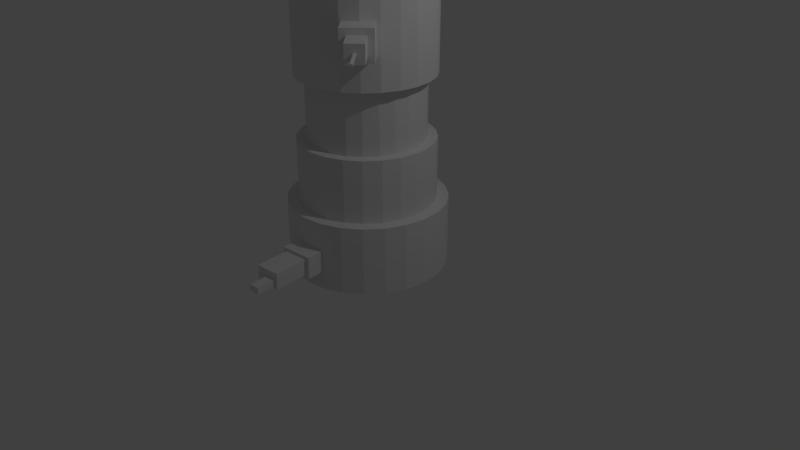 # Source: untitled.blend  (saved by Blender 2.79.0; exported with 4.5.12 LTS)
import bpy
from mathutils import Matrix  # noqa: F401  (used for matrix-valued properties, if any)

bpy.ops.wm.read_factory_settings(use_empty=True)
scene = bpy.context.scene
scene.name = 'Scene'

# ---- collections
col_collection_1 = bpy.data.collections.new('Collection 1'); scene.collection.children.link(col_collection_1)

# ---- world
world_world = bpy.data.worlds.new('World'); scene.world = world_world
world_world.color = (0.05088, 0.05088, 0.05088)
world_world.use_sun_shadow = False
world_world.sun_shadow_jitter_overblur = 0.0
world_world.cycles.sampling_method = 'MANUAL'

# ---- cameras
cam_camera = bpy.data.cameras.new('Camera')
cam_camera.clip_end = 100.0
cam_camera.lens = 35.0
cam_camera.sensor_width = 32.0
cam_camera.sensor_height = 18.0
cam_camera.ortho_scale = 7.314
cam_camera.dof.focus_distance = 0.0
cam_camera.dof.aperture_fstop = 128.0

# ---- lights
light_lamp = bpy.data.lights.new('Lamp', 'POINT')
light_lamp.transmission_factor = 0.0
light_lamp.cutoff_distance = 30.0
light_lamp.energy = 100.0
light_lamp.shadow_buffer_clip_start = 1.001
light_lamp.shadow_soft_size = 0.1
light_lamp.shadow_maximum_resolution = 0.006
light_lamp.use_absolute_resolution = True

# ---- meshes
me_cube_002 = bpy.data.meshes.new('Cube.002')
me_cube_002.from_pydata([(-0.5809, -1.0, -0.5809), (-0.5809, -1.0, 0.5809), (-1.0, 1.0, -1.0), (-1.0, 1.0, 1.0), (0.5809, -1.0, -0.5809), (0.5809, -1.0, 0.5809), (1.0, 1.0, -1.0), (1.0, 1.0, 1.0), (-1.0, -1.0, -1.0), (-1.0, -1.0, 1.0), (1.0, -1.0, 1.0), (1.0, -1.0, -1.0), (-0.0785, -2.713, -0.0785), (-0.0785, -2.713, 0.0785), (0.0785, -2.713, 0.0785), (0.0785, -2.713, -0.0785), (-0.5809, -2.713, -0.5809), (-0.5809, -2.713, 0.5809), (0.5809, -2.713, 0.5809), (0.5809, -2.713, -0.5809), (-0.0785, -4.764, -0.0785), (-0.0785, -4.764, 0.0785), (0.0785, -4.764, 0.0785), (0.0785, -4.764, -0.0785)], [], [(8, 9, 3, 2), (2, 3, 7, 6), (6, 7, 10, 11), (0, 4, 19, 16), (2, 6, 11, 8), (7, 3, 9, 10), (0, 1, 9, 8), (5, 4, 11, 10), (4, 0, 8, 11), (1, 5, 10, 9), (12, 15, 23, 20), (1, 0, 16, 17), (5, 1, 17, 18), (4, 5, 18, 19), (12, 13, 17, 16), (14, 15, 19, 18), (15, 12, 16, 19), (13, 14, 18, 17), (23, 22, 21, 20), (13, 12, 20, 21), (14, 13, 21, 22), (15, 14, 22, 23)])
me_cube_002.use_remesh_preserve_volume = False
me_cube_002.use_remesh_preserve_attributes = False
me_cube_002.use_mirror_vertex_groups = False
me_cube_002.update()
me_cube_001 = bpy.data.meshes.new('Cube.001')
me_cube_001.from_pydata([(-1.0, -0.7453, -0.7453), (-1.0, -0.7453, 0.7453), (-1.0, 0.7453, -0.7453), (-1.0, 0.7453, 0.7453), (1.0, -1.0, -1.0), (1.0, -1.0, 1.0), (1.0, 1.0, -1.0), (1.0, 1.0, 1.0), (-1.0, 1.0, -1.0), (-1.0, -1.0, -1.0), (-1.0, -1.0, 1.0), (-1.0, 1.0, 1.0), (-3.176, 0.5458, -0.1307), (-3.176, -0.05583, -0.1307), (-3.176, -0.05583, 0.4709), (-3.176, 0.5458, 0.4709), (-3.176, 0.7453, -0.7453), (-3.176, -0.7453, -0.7453), (-3.176, -0.7453, 0.7453), (-3.176, 0.7453, 0.7453), (-4.4, 0.5458, -0.1307), (-4.4, -0.05583, -0.1307), (-4.4, -0.05583, 0.4709), (-4.4, 0.5458, 0.4709)], [], [(0, 1, 18, 17), (8, 11, 7, 6), (6, 7, 5, 4), (4, 5, 10, 9), (8, 6, 4, 9), (7, 11, 10, 5), (0, 2, 8, 9), (1, 0, 9, 10), (3, 1, 10, 11), (2, 3, 11, 8), (14, 15, 23, 22), (1, 3, 19, 18), (2, 0, 17, 16), (3, 2, 16, 19), (13, 12, 16, 17), (14, 13, 17, 18), (15, 14, 18, 19), (12, 15, 19, 16), (21, 22, 23, 20), (12, 13, 21, 20), (15, 12, 20, 23), (13, 14, 22, 21)])
me_cube_001.use_remesh_preserve_volume = False
me_cube_001.use_remesh_preserve_attributes = False
me_cube_001.use_mirror_vertex_groups = False
me_cube_001.update()
me_cylinder = bpy.data.meshes.new('Cylinder')
me_cylinder.from_pydata([(0.0, 1.0, -0.43), (2.308e-08, 0.8538, 0.43), (0.2588, 0.9659, -0.43), (0.221, 0.8247, 0.43), (0.5, 0.866, -0.43), (0.4269, 0.7394, 0.43), (0.7071, 0.7071, -0.43), (0.6037, 0.6037, 0.43), (0.866, 0.5, -0.43), (0.7394, 0.4269, 0.43), (0.9659, 0.2588, -0.43), (0.8247, 0.221, 0.43), (1.0, 7.55e-08, -0.43), (0.8538, 5.681e-08, 0.43), (0.9659, -0.2588, -0.43), (0.8247, -0.221, 0.43), (0.866, -0.5, -0.43), (0.7394, -0.4269, 0.43), (0.7071, -0.7071, -0.43), (0.6037, -0.6037, 0.43), (0.5, -0.866, -0.43), (0.4269, -0.7394, 0.43), (0.2588, -0.9659, -0.43), (0.221, -0.8247, 0.43), (3.894e-07, -1.0, -0.43), (3.389e-07, -0.8538, 0.43), (-0.2588, -0.9659, -0.43), (-0.221, -0.8247, 0.43), (-0.5, -0.866, -0.43), (-0.4269, -0.7394, 0.43), (-0.7071, -0.7071, -0.43), (-0.6037, -0.6037, 0.43), (-0.866, -0.5, -0.43), (-0.7394, -0.4269, 0.43), (-0.9659, -0.2588, -0.43), (-0.8247, -0.221, 0.43), (-1.0, -4.649e-07, -0.43), (-0.8538, -3.968e-07, 0.43), (-0.9659, 0.2588, -0.43), (-0.8247, 0.221, 0.43), (-0.866, 0.5, -0.43), (-0.7394, 0.4269, 0.43), (-0.7071, 0.7071, -0.43), (-0.6037, 0.6037, 0.43), (-0.5, 0.866, -0.43), (-0.4269, 0.7394, 0.43), (-0.2588, 0.9659, -0.43), (-0.221, 0.8247, 0.43), (0.2588, 0.9659, 0.43), (0.0, 1.0, 0.43), (0.5, 0.866, 0.43), (0.7071, 0.7071, 0.43), (0.866, 0.5, 0.43), (0.9659, 0.2588, 0.43), (1.0, 7.55e-08, 0.43), (0.9659, -0.2588, 0.43), (0.866, -0.5, 0.43), (0.7071, -0.7071, 0.43), (0.5, -0.866, 0.43), (0.2588, -0.9659, 0.43), (3.894e-07, -1.0, 0.43), (-0.2588, -0.9659, 0.43), (-0.5, -0.866, 0.43), (-0.7071, -0.7071, 0.43), (-0.866, -0.5, 0.43), (-0.9659, -0.2588, 0.43), (-1.0, -4.649e-07, 0.43), (-0.9659, 0.2588, 0.43), (-0.866, 0.5, 0.43), (-0.7071, 0.7071, 0.43), (-0.5, 0.866, 0.43), (-0.2588, 0.9659, 0.43), (0.1233, 0.4603, 3.57), (2.288e-07, 0.4766, 3.57), (0.2383, 0.4127, 3.57), (0.337, 0.337, 3.57), (0.4127, 0.2383, 3.57), (0.4603, 0.1233, 3.57), (0.4766, 8.63e-09, 3.57), (0.4603, -0.1233, 3.57), (0.4127, -0.2383, 3.57), (0.337, -0.337, 3.57), (0.2383, -0.4127, 3.57), (0.1233, -0.4603, 3.57), (3.178e-07, -0.4766, 3.57), (-0.1233, -0.4603, 3.57), (-0.2383, -0.4127, 3.57), (-0.337, -0.337, 3.57), (-0.4127, -0.2383, 3.57), (-0.4603, -0.1233, 3.57), (-0.4766, -2.409e-07, 3.57), (-0.4603, 0.1233, 3.57), (-0.4127, 0.2383, 3.57), (-0.337, 0.337, 3.57), (-0.2383, 0.4127, 3.57), (-0.1233, 0.4603, 3.57), (0.221, 0.8247, 3.57), (1.522e-07, 0.8538, 3.57), (0.4269, 0.7394, 3.57), (0.6037, 0.6037, 3.57), (0.7394, 0.4269, 3.57), (0.8247, 0.221, 3.57), (0.8538, 5.681e-08, 3.57), (0.8247, -0.221, 3.57), (0.7394, -0.4269, 3.57), (0.6037, -0.6037, 3.57), (0.4269, -0.7394, 3.57), (0.221, -0.8247, 3.57), (4.68e-07, -0.8538, 3.57), (-0.221, -0.8247, 3.57), (-0.4269, -0.7394, 3.57), (-0.6037, -0.6037, 3.57), (-0.7394, -0.4269, 3.57), (-0.8247, -0.221, 3.57), (-0.8538, -3.968e-07, 3.57), (-0.8247, 0.221, 3.57), (-0.7394, 0.4269, 3.57), (-0.6037, 0.6037, 3.57), (-0.4269, 0.7394, 3.57), (-0.221, 0.8247, 3.57), (0.1233, 0.4603, 6.263), (-1.25e-06, 0.4766, 6.263), (0.2383, 0.4127, 6.263), (0.337, 0.337, 6.263), (0.4127, 0.2383, 6.263), (0.4603, 0.1233, 6.263), (0.4766, 8.63e-09, 6.263), (0.4603, -0.1233, 6.263), (0.4127, -0.2383, 6.263), (0.337, -0.337, 6.263), (0.2383, -0.4127, 6.263), (0.1233, -0.4603, 6.263), (-1.161e-06, -0.4766, 6.263), (-0.1233, -0.4603, 6.263), (-0.2383, -0.4127, 6.263), (-0.337, -0.337, 6.263), (-0.4127, -0.2383, 6.263), (-0.4603, -0.1233, 6.263), (-0.4766, -2.409e-07, 6.263), (-0.4603, 0.1233, 6.263), (-0.4127, 0.2383, 6.263), (-0.337, 0.337, 6.263), (-0.2383, 0.4127, 6.263), (-0.1234, 0.4603, 6.263), (0.4269, 0.7394, 0.8166), (0.4269, 0.7394, 1.209), (0.4269, 0.7394, 1.994), (0.4269, 0.7394, 2.386), (0.4269, 0.7394, 2.779), (0.4269, 0.7394, 3.171), (0.6037, 0.6037, 3.171), (0.6037, 0.6037, 2.779), (0.6037, 0.6037, 2.386), (0.6037, 0.6037, 1.994), (0.6037, 0.6037, 1.209), (0.6037, 0.6037, 0.8166), (-0.8247, -0.221, 0.8166), (-0.8247, -0.221, 1.209), (-0.8247, -0.221, 1.994), (-0.8247, -0.221, 2.386), (-0.8247, -0.221, 2.779), (-0.8247, -0.221, 3.171), (-0.8538, -3.968e-07, 3.171), (-0.8538, -3.968e-07, 2.779), (-0.8538, -3.968e-07, 2.386), (-0.8538, -3.968e-07, 1.994), (-0.8538, -3.968e-07, 1.209), (-0.8538, -3.968e-07, 0.8166), (0.4269, -0.7394, 0.8166), (0.4269, -0.7394, 1.209), (0.4269, -0.7394, 1.994), (0.4269, -0.7394, 2.386), (0.4269, -0.7394, 2.779), (0.4269, -0.7394, 3.171), (0.221, -0.8247, 3.171), (0.221, -0.8247, 2.779), (0.221, -0.8247, 2.386), (0.221, -0.8247, 1.994), (0.221, -0.8247, 1.209), (0.221, -0.8247, 0.8166), (0.7394, 0.4269, 3.171), (0.7394, 0.4269, 2.779), (0.7394, 0.4269, 2.386), (0.7394, 0.4269, 1.994), (0.7394, 0.4269, 1.209), (0.7394, 0.4269, 0.8166), (-0.8247, 0.221, 3.171), (-0.8247, 0.221, 2.779), (-0.8247, 0.221, 2.386), (-0.8247, 0.221, 1.994), (-0.8247, 0.221, 1.209), (-0.8247, 0.221, 0.8166), (4.516e-07, -0.8538, 3.171), (4.355e-07, -0.8538, 2.779), (4.193e-07, -0.8538, 2.386), (4.032e-07, -0.8538, 1.994), (3.709e-07, -0.8538, 1.209), (3.548e-07, -0.8538, 0.8166), (0.8247, 0.221, 3.171), (0.8247, 0.221, 2.779), (0.8247, 0.221, 2.386), (0.8247, 0.221, 1.994), (0.8247, 0.221, 1.209), (0.8247, 0.221, 0.8166), (-0.7394, 0.4269, 3.171), (-0.7394, 0.4269, 2.779), (-0.7394, 0.4269, 2.386), (-0.7394, 0.4269, 1.994), (-0.7394, 0.4269, 1.209), (-0.7394, 0.4269, 0.8166), (-0.221, -0.8247, 3.171), (-0.221, -0.8247, 2.779), (-0.221, -0.8247, 2.386), (-0.221, -0.8247, 1.994), (-0.221, -0.8247, 1.209), (-0.221, -0.8247, 0.8166), (0.8538, 5.681e-08, 3.171), (0.8538, 5.681e-08, 2.779), (0.8538, 5.681e-08, 2.386), (0.8538, 5.681e-08, 1.994), (0.8538, 5.681e-08, 1.209), (0.8538, 5.681e-08, 0.8166), (-0.6037, 0.6037, 3.171), (-0.6037, 0.6037, 2.779), (-0.6037, 0.6037, 2.386), (-0.6037, 0.6037, 1.994), (-0.6037, 0.6037, 1.209), (-0.6037, 0.6037, 0.8166), (-0.4269, -0.7394, 3.171), (-0.4269, -0.7394, 2.779), (-0.4269, -0.7394, 2.386), (-0.4269, -0.7394, 1.994), (-0.4269, -0.7394, 1.209), (-0.4269, -0.7394, 0.8166), (0.8247, -0.221, 3.171), (0.8247, -0.221, 2.779), (0.8247, -0.221, 2.386), (0.8247, -0.221, 1.994), (0.8247, -0.221, 1.209), (0.8247, -0.221, 0.8166), (-0.4269, 0.7394, 3.171), (-0.4269, 0.7394, 2.779), (-0.4269, 0.7394, 2.386), (-0.4269, 0.7394, 1.994), (-0.4269, 0.7394, 1.209), (-0.4269, 0.7394, 0.8166), (-0.6037, -0.6037, 3.171), (-0.6037, -0.6037, 2.779), (-0.6037, -0.6037, 2.386), (-0.6037, -0.6037, 1.994), (-0.6037, -0.6037, 1.209), (-0.6037, -0.6037, 0.8166), (0.7394, -0.4269, 3.171), (0.7394, -0.4269, 2.779), (0.7394, -0.4269, 2.386), (0.7394, -0.4269, 1.994), (0.7394, -0.4269, 1.209), (0.7394, -0.4269, 0.8166), (-0.221, 0.8247, 3.171), (-0.221, 0.8247, 2.779), (-0.221, 0.8247, 2.386), (-0.221, 0.8247, 1.994), (-0.221, 0.8247, 1.209), (-0.221, 0.8247, 0.8166), (3.898e-08, 0.8538, 0.8166), (5.513e-08, 0.8538, 1.209), (8.742e-08, 0.8538, 1.994), (1.036e-07, 0.8538, 2.386), (1.197e-07, 0.8538, 2.779), (1.359e-07, 0.8538, 3.171), (0.221, 0.8247, 3.171), (0.221, 0.8247, 2.779), (0.221, 0.8247, 2.386), (0.221, 0.8247, 1.994), (0.221, 0.8247, 1.209), (0.221, 0.8247, 0.8166), (-0.7394, -0.4269, 3.171), (-0.7394, -0.4269, 2.779), (-0.7394, -0.4269, 2.386), (-0.7394, -0.4269, 1.994), (-0.7394, -0.4269, 1.209), (-0.7394, -0.4269, 0.8166), (0.6037, -0.6037, 3.171), (0.6037, -0.6037, 2.779), (0.6037, -0.6037, 2.386), (0.6037, -0.6037, 1.994), (0.6037, -0.6037, 1.209), (0.6037, -0.6037, 0.8166), (0.3647, 0.6316, 1.209), (0.3647, 0.6316, 1.602), (0.3647, 0.6316, 1.994), (0.5157, 0.5157, 1.994), (0.5157, 0.5157, 1.602), (0.5157, 0.5157, 1.209), (-0.7045, -0.1888, 1.209), (-0.7045, -0.1888, 1.602), (-0.7045, -0.1888, 1.994), (-0.7293, -3.759e-07, 1.994), (-0.7293, -3.745e-07, 1.602), (-0.7293, -3.724e-07, 1.209), (0.3647, -0.6316, 1.209), (0.3647, -0.6316, 1.602), (0.3647, -0.6316, 1.994), (0.1888, -0.7045, 1.994), (0.1888, -0.7045, 1.602), (0.1888, -0.7045, 1.209), (0.6316, 0.3647, 1.994), (0.6316, 0.3647, 1.602), (0.6316, 0.3647, 1.209), (-0.7045, 0.1888, 1.994), (-0.7045, 0.1888, 1.602), (-0.7045, 0.1888, 1.209), (3.52e-07, -0.7293, 1.994), (3.365e-07, -0.7293, 1.602), (3.209e-07, -0.7293, 1.209), (0.7045, 0.1888, 1.994), (0.7045, 0.1888, 1.602), (0.7045, 0.1888, 1.209), (-0.6316, 0.3647, 1.994), (-0.6316, 0.3647, 1.602), (-0.6316, 0.3647, 1.209), (-0.1888, -0.7045, 1.994), (-0.1888, -0.7045, 1.602), (-0.1888, -0.7045, 1.209), (0.7293, 3.181e-08, 1.994), (0.7293, 3.181e-08, 1.602), (0.7293, 3.181e-08, 1.209), (-0.5157, 0.5157, 1.994), (-0.5157, 0.5157, 1.602), (-0.5157, 0.5157, 1.209), (-0.3647, -0.6316, 1.994), (-0.3647, -0.6316, 1.602), (-0.3647, -0.6316, 1.209), (0.7045, -0.1888, 1.994), (0.7045, -0.1888, 1.602), (0.7045, -0.1888, 1.209), (-0.3647, 0.6316, 1.994), (-0.3647, 0.6316, 1.602), (-0.3647, 0.6316, 1.209), (-0.5157, -0.5157, 1.994), (-0.5157, -0.5157, 1.602), (-0.5157, -0.5157, 1.209), (0.6316, -0.3647, 1.994), (0.6316, -0.3647, 1.602), (0.6316, -0.3647, 1.209), (-0.1888, 0.7045, 1.994), (-0.1888, 0.7045, 1.602), (-0.1888, 0.7045, 1.209), (8.072e-08, 0.7293, 1.209), (9.657e-08, 0.7293, 1.602), (1.124e-07, 0.7293, 1.994), (0.1888, 0.7045, 1.994), (0.1888, 0.7045, 1.602), (0.1888, 0.7045, 1.209), (-0.6316, -0.3647, 1.994), (-0.6316, -0.3647, 1.602), (-0.6316, -0.3647, 1.209), (0.5157, -0.5157, 1.994), (0.5157, -0.5157, 1.602), (0.5157, -0.5157, 1.209), (-0.4603, -0.1233, 3.942), (-0.4603, -0.1233, 4.327), (-0.4603, -0.1233, 4.712), (-0.4603, -0.1233, 5.096), (-0.4603, -0.1233, 5.481), (-0.4603, -0.1233, 5.866), (-0.4766, -2.409e-07, 5.866), (-0.4766, -2.409e-07, 5.481), (-0.4766, -2.409e-07, 5.096), (-0.4766, -2.409e-07, 4.712), (-0.4766, -2.409e-07, 4.327), (-0.4766, -2.409e-07, 3.942), (0.2383, -0.4127, 3.942), (0.2383, -0.4127, 4.327), (0.2383, -0.4127, 4.712), (0.2383, -0.4127, 5.096), (0.2383, -0.4127, 5.481), (0.2383, -0.4127, 5.866), (0.1233, -0.4603, 5.866), (0.1233, -0.4603, 5.481), (0.1233, -0.4603, 5.096), (0.1233, -0.4603, 4.712), (0.1233, -0.4603, 4.327), (0.1233, -0.4603, 3.942), (0.337, 0.337, 3.942), (0.337, 0.337, 4.327), (0.337, 0.337, 4.712), (0.337, 0.337, 5.096), (0.337, 0.337, 5.481), (0.337, 0.337, 5.866), (0.4127, 0.2383, 5.866), (0.4127, 0.2383, 5.481), (0.4127, 0.2383, 5.096), (0.4127, 0.2383, 4.712), (0.4127, 0.2383, 4.327), (0.4127, 0.2383, 3.942), (-0.4603, 0.1233, 5.866), (-0.4603, 0.1233, 5.481), (-0.4603, 0.1233, 5.096), (-0.4603, 0.1233, 4.712), (-0.4603, 0.1233, 4.327), (-0.4603, 0.1233, 3.942), (-9.433e-07, -0.4766, 5.866), (-7.319e-07, -0.4766, 5.481), (-5.206e-07, -0.4766, 5.096), (-3.093e-07, -0.4766, 4.712), (-9.796e-08, -0.4766, 4.327), (1.134e-07, -0.4766, 3.942), (0.4603, 0.1233, 5.866), (0.4603, 0.1233, 5.481), (0.4603, 0.1233, 5.096), (0.4603, 0.1233, 4.712), (0.4603, 0.1233, 4.327), (0.4603, 0.1233, 3.942), (-0.4127, 0.2383, 5.866), (-0.4127, 0.2383, 5.481), (-0.4127, 0.2383, 5.096), (-0.4127, 0.2383, 4.712), (-0.4127, 0.2383, 4.327), (-0.4127, 0.2383, 3.942), (-0.1233, -0.4603, 5.866), (-0.1233, -0.4603, 5.481), (-0.1233, -0.4603, 5.096), (-0.1233, -0.4603, 4.712), (-0.1233, -0.4603, 4.327), (-0.1233, -0.4603, 3.942), (0.4766, 8.63e-09, 5.866), (0.4766, 8.63e-09, 5.481), (0.4766, 8.63e-09, 5.096), (0.4766, 8.63e-09, 4.712), (0.4766, 8.63e-09, 4.327), (0.4766, 8.63e-09, 3.942), (-0.337, 0.337, 5.866), (-0.337, 0.337, 5.481), (-0.337, 0.337, 5.096), (-0.337, 0.337, 4.712), (-0.337, 0.337, 4.327), (-0.337, 0.337, 3.942), (-0.2383, -0.4127, 5.866), (-0.2383, -0.4127, 5.481), (-0.2383, -0.4127, 5.096), (-0.2383, -0.4127, 4.712), (-0.2383, -0.4127, 4.327), (-0.2383, -0.4127, 3.942), (0.4603, -0.1233, 5.866), (0.4603, -0.1233, 5.481), (0.4603, -0.1233, 5.096), (0.4603, -0.1233, 4.712), (0.4603, -0.1233, 4.327), (0.4603, -0.1233, 3.942), (-0.2383, 0.4127, 5.866), (-0.2383, 0.4127, 5.481), (-0.2383, 0.4127, 5.096), (-0.2383, 0.4127, 4.712), (-0.2383, 0.4127, 4.327), (-0.2383, 0.4127, 3.942), (-0.337, -0.337, 5.866), (-0.337, -0.337, 5.481), (-0.337, -0.337, 5.096), (-0.337, -0.337, 4.712), (-0.337, -0.337, 4.327), (-0.337, -0.337, 3.942), (0.4127, -0.2383, 5.866), (0.4127, -0.2383, 5.481), (0.4127, -0.2383, 5.096), (0.4127, -0.2383, 4.712), (0.4127, -0.2383, 4.327), (0.4127, -0.2383, 3.942), (-0.1234, 0.4603, 5.866), (-0.1233, 0.4603, 5.481), (-0.1233, 0.4603, 5.096), (-0.1233, 0.4603, 4.712), (-0.1233, 0.4603, 4.327), (-0.1233, 0.4603, 3.942), (2.434e-08, 0.4766, 3.942), (-1.87e-07, 0.4766, 4.327), (-3.983e-07, 0.4766, 4.712), (-6.096e-07, 0.4766, 5.096), (-8.21e-07, 0.4766, 5.481), (-1.032e-06, 0.4766, 5.866), (0.1233, 0.4603, 5.866), (0.1233, 0.4603, 5.481), (0.1233, 0.4603, 5.096), (0.1233, 0.4603, 4.712), (0.1233, 0.4603, 4.327), (0.1233, 0.4603, 3.942), (-0.4127, -0.2383, 5.866), (-0.4127, -0.2383, 5.481), (-0.4127, -0.2383, 5.096), (-0.4127, -0.2383, 4.712), (-0.4127, -0.2383, 4.327), (-0.4127, -0.2383, 3.942), (0.337, -0.337, 5.866), (0.337, -0.337, 5.481), (0.337, -0.337, 5.096), (0.337, -0.337, 4.712), (0.337, -0.337, 4.327), (0.337, -0.337, 3.942), (0.2383, 0.4127, 5.866), (0.2383, 0.4127, 5.481), (0.2383, 0.4127, 5.096), (0.2383, 0.4127, 4.712), (0.2383, 0.4127, 4.327), (0.2383, 0.4127, 3.942), (-0.401, -0.1074, 5.096), (-0.401, -0.1074, 5.481), (-0.4152, -2.006e-07, 5.481), (-0.4152, -2.203e-07, 5.096), (0.2076, -0.3595, 5.096), (0.2076, -0.3595, 5.481), (0.1074, -0.401, 5.481), (0.1074, -0.401, 5.096), (0.2936, 0.2936, 5.096), (0.2936, 0.2936, 5.481), (0.3595, 0.2076, 5.481), (0.3595, 0.2076, 5.096), (-0.401, 0.1074, 5.481), (-0.401, 0.1074, 5.096), (-7.725e-07, -0.4152, 5.481), (-5.67e-07, -0.4152, 5.096), (0.401, 0.1074, 5.481), (0.401, 0.1074, 5.096), (-0.3595, 0.2076, 5.481), (-0.3595, 0.2076, 5.096), (-0.1075, -0.401, 5.481), (-0.1074, -0.401, 5.096), (0.4152, -5.183e-09, 5.481), (0.4152, -5.183e-09, 5.096), (-0.2936, 0.2936, 5.481), (-0.2936, 0.2936, 5.096), (-0.2076, -0.3595, 5.481), (-0.2076, -0.3595, 5.096), (0.401, -0.1074, 5.481), (0.401, -0.1074, 5.096), (-0.2076, 0.3595, 5.481), (-0.2076, 0.3595, 5.096), (-0.2936, -0.2936, 5.481), (-0.2936, -0.2936, 5.096), (0.3595, -0.2076, 5.481), (0.3595, -0.2076, 5.096), (-0.1075, 0.401, 5.481), (-0.1075, 0.401, 5.096), (-6.061e-07, 0.4152, 5.096), (-8.116e-07, 0.4152, 5.481), (0.1074, 0.401, 5.481), (0.1074, 0.401, 5.096), (-0.3595, -0.2076, 5.481), (-0.3595, -0.2076, 5.096), (0.2936, -0.2936, 5.481), (0.2936, -0.2936, 5.096), (0.2076, 0.3595, 5.481), (0.2076, 0.3595, 5.096), (-0.6099, -0.1634, 4.327), (-0.6099, -0.1634, 4.712), (-0.6314, -3.172e-07, 4.712), (-0.6314, -3.179e-07, 4.327), (0.3157, -0.5468, 4.327), (0.3157, -0.5468, 4.712), (0.1634, -0.6099, 4.712), (0.1634, -0.6099, 4.327), (0.4465, 0.4465, 4.327), (0.4465, 0.4465, 4.712), (0.5468, 0.3157, 4.712), (0.5468, 0.3157, 4.327), (-0.6099, 0.1634, 4.712), (-0.6099, 0.1634, 4.327), (-2.078e-07, -0.6314, 4.712), (1.759e-08, -0.6314, 4.327), (0.6099, 0.1634, 4.712), (0.6099, 0.1634, 4.327), (-0.5468, 0.3157, 4.712), (-0.5468, 0.3157, 4.327), (-0.1634, -0.6099, 4.712), (-0.1634, -0.6099, 4.327), (0.6314, 4.344e-08, 4.712), (0.6314, 4.344e-08, 4.327), (-0.4465, 0.4465, 4.712), (-0.4465, 0.4465, 4.327), (-0.3157, -0.5468, 4.712), (-0.3157, -0.5468, 4.327), (0.6099, -0.1634, 4.712), (0.6099, -0.1634, 4.327), (-0.3157, 0.5468, 4.712), (-0.3157, 0.5468, 4.327), (-0.4465, -0.4465, 4.712), (-0.4465, -0.4465, 4.327), (0.5468, -0.3157, 4.712), (0.5468, -0.3157, 4.327), (-0.1634, 0.6099, 4.712), (-0.1634, 0.6099, 4.327), (-1.959e-07, 0.6314, 4.327), (-4.22e-07, 0.6314, 4.712), (0.1634, 0.6099, 4.712), (0.1634, 0.6099, 4.327), (-0.5468, -0.3157, 4.712), (-0.5468, -0.3157, 4.327), (0.4465, -0.4465, 4.712), (0.4465, -0.4465, 4.327), (0.3157, 0.5468, 4.712), (0.3157, 0.5468, 4.327)], [], [(0, 49, 48, 2), (2, 48, 50, 4), (4, 50, 51, 6), (6, 51, 52, 8), (8, 52, 53, 10), (10, 53, 54, 12), (12, 54, 55, 14), (14, 55, 56, 16), (16, 56, 57, 18), (18, 57, 58, 20), (20, 58, 59, 22), (22, 59, 60, 24), (24, 60, 61, 26), (26, 61, 62, 28), (28, 62, 63, 30), (30, 63, 64, 32), (32, 64, 65, 34), (34, 65, 66, 36), (36, 66, 67, 38), (38, 67, 68, 40), (40, 68, 69, 42), (42, 69, 70, 44), (150, 149, 98, 99), (44, 70, 71, 46), (46, 71, 49, 0), (0, 2, 4, 6, 8, 10, 12, 14, 16, 18, 20, 22, 24, 26, 28, 30, 32, 34, 36, 38, 40, 42, 44, 46), (1, 3, 48, 49), (3, 5, 50, 48), (5, 7, 51, 50), (7, 9, 52, 51), (9, 11, 53, 52), (11, 13, 54, 53), (13, 15, 55, 54), (15, 17, 56, 55), (17, 19, 57, 56), (19, 21, 58, 57), (21, 23, 59, 58), (23, 25, 60, 59), (25, 27, 61, 60), (27, 29, 62, 61), (29, 31, 63, 62), (31, 33, 64, 63), (33, 35, 65, 64), (35, 37, 66, 65), (37, 39, 67, 66), (39, 41, 68, 67), (41, 43, 69, 68), (43, 45, 70, 69), (45, 47, 71, 70), (47, 1, 49, 71), (366, 365, 137, 138), (162, 161, 113, 114), (174, 173, 106, 107), (180, 150, 99, 100), (186, 162, 114, 115), (192, 174, 107, 108), (198, 180, 100, 101), (204, 186, 115, 116), (210, 192, 108, 109), (216, 198, 101, 102), (222, 204, 116, 117), (228, 210, 109, 110), (234, 216, 102, 103), (240, 222, 117, 118), (246, 228, 110, 111), (252, 234, 103, 104), (258, 240, 118, 119), (270, 269, 97, 96), (276, 246, 111, 112), (282, 252, 104, 105), (269, 258, 119, 97), (149, 270, 96, 98), (161, 276, 112, 113), (173, 282, 105, 106), (73, 72, 96, 97), (72, 74, 98, 96), (74, 75, 99, 98), (75, 76, 100, 99), (76, 77, 101, 100), (77, 78, 102, 101), (78, 79, 103, 102), (79, 80, 104, 103), (80, 81, 105, 104), (81, 82, 106, 105), (82, 83, 107, 106), (83, 84, 108, 107), (84, 85, 109, 108), (85, 86, 110, 109), (86, 87, 111, 110), (87, 88, 112, 111), (88, 89, 113, 112), (89, 90, 114, 113), (90, 91, 115, 114), (91, 92, 116, 115), (92, 93, 117, 116), (93, 94, 118, 117), (94, 95, 119, 118), (95, 73, 97, 119), (120, 121, 143, 142, 141, 140, 139, 138, 137, 136, 135, 134, 133, 132, 131, 130, 129, 128, 127, 126, 125, 124, 123, 122), (378, 377, 130, 131), (390, 389, 123, 124), (396, 366, 138, 139), (402, 378, 131, 132), (408, 390, 124, 125), (414, 396, 139, 140), (420, 402, 132, 133), (426, 408, 125, 126), (432, 414, 140, 141), (438, 420, 133, 134), (444, 426, 126, 127), (450, 432, 141, 142), (456, 438, 134, 135), (462, 444, 127, 128), (468, 450, 142, 143), (480, 479, 121, 120), (486, 456, 135, 136), (492, 462, 128, 129), (479, 468, 143, 121), (498, 480, 120, 122), (365, 486, 136, 137), (377, 492, 129, 130), (389, 498, 122, 123), (21, 19, 287, 168), (168, 287, 286, 169), (266, 273, 351, 350), (232, 214, 323, 332), (170, 285, 284, 171), (171, 284, 283, 172), (172, 283, 282, 173), (35, 33, 281, 156), (156, 281, 280, 157), (255, 285, 357, 342), (244, 226, 329, 338), (158, 279, 278, 159), (159, 278, 277, 160), (160, 277, 276, 161), (5, 3, 275, 144), (144, 275, 274, 145), (273, 146, 290, 351), (256, 238, 335, 344), (146, 273, 272, 147), (147, 272, 271, 148), (148, 271, 270, 149), (1, 47, 263, 264), (264, 263, 262, 265), (146, 153, 291, 290), (285, 170, 302, 357), (266, 261, 260, 267), (267, 260, 259, 268), (268, 259, 258, 269), (19, 17, 257, 287), (287, 257, 256, 286), (274, 265, 348, 353), (170, 177, 303, 302), (285, 255, 254, 284), (284, 254, 253, 283), (283, 253, 252, 282), (33, 31, 251, 281), (281, 251, 250, 280), (286, 256, 344, 359), (165, 189, 309, 297), (279, 249, 248, 278), (278, 248, 247, 277), (277, 247, 246, 276), (3, 1, 264, 275), (275, 264, 265, 274), (145, 274, 353, 288), (183, 201, 315, 306), (273, 266, 267, 272), (272, 267, 268, 271), (271, 268, 269, 270), (47, 45, 245, 263), (263, 245, 244, 262), (154, 145, 288, 293), (169, 286, 359, 300), (261, 243, 242, 260), (260, 242, 241, 259), (259, 241, 240, 258), (17, 15, 239, 257), (257, 239, 238, 256), (195, 213, 321, 312), (178, 169, 300, 305), (255, 237, 236, 254), (254, 236, 235, 253), (253, 235, 234, 252), (31, 29, 233, 251), (251, 233, 232, 250), (207, 225, 327, 318), (190, 166, 299, 311), (249, 231, 230, 248), (248, 230, 229, 247), (247, 229, 228, 246), (45, 43, 227, 245), (245, 227, 226, 244), (219, 237, 333, 324), (202, 184, 308, 317), (243, 225, 224, 242), (242, 224, 223, 241), (241, 223, 222, 240), (15, 13, 221, 239), (239, 221, 220, 238), (231, 249, 339, 330), (214, 196, 314, 323), (237, 219, 218, 236), (236, 218, 217, 235), (235, 217, 216, 234), (29, 27, 215, 233), (233, 215, 214, 232), (243, 261, 345, 336), (226, 208, 320, 329), (231, 213, 212, 230), (230, 212, 211, 229), (229, 211, 210, 228), (43, 41, 209, 227), (227, 209, 208, 226), (249, 279, 354, 339), (238, 220, 326, 335), (225, 207, 206, 224), (224, 206, 205, 223), (223, 205, 204, 222), (13, 11, 203, 221), (221, 203, 202, 220), (261, 266, 350, 345), (250, 232, 332, 341), (219, 201, 200, 218), (218, 200, 199, 217), (217, 199, 198, 216), (27, 25, 197, 215), (215, 197, 196, 214), (279, 158, 296, 354), (262, 244, 338, 347), (213, 195, 194, 212), (212, 194, 193, 211), (211, 193, 192, 210), (41, 39, 191, 209), (209, 191, 190, 208), (158, 165, 297, 296), (280, 250, 341, 356), (207, 189, 188, 206), (206, 188, 187, 205), (205, 187, 186, 204), (11, 9, 185, 203), (203, 185, 184, 202), (153, 183, 306, 291), (265, 262, 347, 348), (201, 183, 182, 200), (200, 182, 181, 199), (199, 181, 180, 198), (25, 23, 179, 197), (197, 179, 178, 196), (177, 195, 312, 303), (157, 280, 356, 294), (195, 177, 176, 194), (194, 176, 175, 193), (193, 175, 174, 192), (39, 37, 167, 191), (191, 167, 166, 190), (189, 207, 318, 309), (166, 157, 294, 299), (189, 165, 164, 188), (188, 164, 163, 187), (187, 163, 162, 186), (9, 7, 155, 185), (185, 155, 154, 184), (201, 219, 324, 315), (184, 154, 293, 308), (183, 153, 152, 182), (182, 152, 151, 181), (181, 151, 150, 180), (23, 21, 168, 179), (179, 168, 169, 178), (213, 231, 330, 321), (196, 178, 305, 314), (177, 170, 171, 176), (176, 171, 172, 175), (175, 172, 173, 174), (37, 35, 156, 167), (167, 156, 157, 166), (225, 243, 336, 327), (208, 190, 311, 320), (165, 158, 159, 164), (164, 159, 160, 163), (163, 160, 161, 162), (7, 5, 144, 155), (155, 144, 145, 154), (237, 255, 342, 333), (220, 202, 317, 326), (153, 146, 147, 152), (152, 147, 148, 151), (151, 148, 149, 150), (300, 359, 358, 301), (301, 358, 357, 302), (294, 356, 355, 295), (295, 355, 354, 296), (288, 353, 352, 289), (289, 352, 351, 290), (348, 347, 346, 349), (349, 346, 345, 350), (359, 344, 343, 358), (358, 343, 342, 357), (356, 341, 340, 355), (355, 340, 339, 354), (353, 348, 349, 352), (352, 349, 350, 351), (347, 338, 337, 346), (346, 337, 336, 345), (344, 335, 334, 343), (343, 334, 333, 342), (341, 332, 331, 340), (340, 331, 330, 339), (338, 329, 328, 337), (337, 328, 327, 336), (335, 326, 325, 334), (334, 325, 324, 333), (332, 323, 322, 331), (331, 322, 321, 330), (329, 320, 319, 328), (328, 319, 318, 327), (326, 317, 316, 325), (325, 316, 315, 324), (323, 314, 313, 322), (322, 313, 312, 321), (320, 311, 310, 319), (319, 310, 309, 318), (317, 308, 307, 316), (316, 307, 306, 315), (314, 305, 304, 313), (313, 304, 303, 312), (311, 299, 298, 310), (310, 298, 297, 309), (308, 293, 292, 307), (307, 292, 291, 306), (305, 300, 301, 304), (304, 301, 302, 303), (299, 294, 295, 298), (298, 295, 296, 297), (293, 288, 289, 292), (292, 289, 290, 291), (75, 74, 503, 384), (384, 503, 502, 385), (453, 471, 588, 582), (386, 501, 500, 387), (478, 481, 544, 543), (388, 499, 498, 389), (82, 81, 497, 372), (372, 497, 496, 373), (418, 400, 565, 571), (374, 495, 494, 375), (422, 404, 519, 525), (376, 493, 492, 377), (89, 88, 491, 360), (360, 491, 490, 361), (472, 454, 583, 589), (362, 489, 488, 363), (482, 477, 542, 545), (364, 487, 486, 365), (74, 72, 485, 503), (503, 485, 484, 502), (381, 405, 566, 558), (501, 483, 482, 500), (391, 409, 520, 514), (499, 481, 480, 498), (73, 95, 473, 474), (474, 473, 472, 475), (441, 459, 584, 578), (476, 471, 470, 477), (445, 463, 538, 532), (478, 469, 468, 479), (81, 80, 467, 497), (497, 467, 466, 496), (495, 374, 557, 596), (495, 465, 464, 494), (499, 388, 513, 550), (493, 463, 462, 492), (88, 87, 461, 491), (491, 461, 460, 490), (406, 382, 559, 567), (489, 459, 458, 488), (410, 392, 515, 521), (487, 457, 456, 486), (72, 73, 474, 485), (485, 474, 475, 484), (460, 442, 579, 585), (483, 476, 477, 482), (464, 446, 533, 539), (481, 478, 479, 480), (95, 94, 455, 473), (473, 455, 454, 472), (386, 393, 562, 561), (471, 453, 452, 470), (367, 397, 516, 506), (469, 451, 450, 468), (80, 79, 449, 467), (467, 449, 448, 466), (373, 496, 597, 556), (465, 447, 446, 464), (387, 500, 551, 512), (463, 445, 444, 462), (87, 86, 443, 461), (461, 443, 442, 460), (429, 447, 580, 574), (459, 441, 440, 458), (433, 451, 534, 528), (457, 439, 438, 456), (94, 93, 437, 455), (455, 437, 436, 454), (483, 501, 598, 592), (453, 435, 434, 452), (487, 364, 505, 546), (451, 433, 432, 450), (79, 78, 431, 449), (449, 431, 430, 448), (394, 385, 560, 563), (447, 429, 428, 446), (398, 368, 507, 517), (445, 427, 426, 444), (86, 85, 425, 443), (443, 425, 424, 442), (448, 430, 575, 581), (441, 423, 422, 440), (452, 434, 529, 535), (439, 421, 420, 438), (93, 92, 419, 437), (437, 419, 418, 436), (362, 369, 554, 553), (435, 417, 416, 434), (376, 379, 510, 509), (433, 415, 414, 432), (78, 77, 413, 431), (431, 413, 412, 430), (502, 484, 593, 599), (429, 411, 410, 428), (363, 488, 547, 504), (427, 409, 408, 426), (85, 84, 407, 425), (425, 407, 406, 424), (417, 435, 576, 570), (423, 405, 404, 422), (421, 439, 530, 524), (421, 403, 402, 420), (92, 91, 401, 419), (419, 401, 400, 418), (465, 495, 596, 586), (417, 399, 398, 416), (469, 478, 543, 540), (415, 397, 396, 414), (77, 76, 395, 413), (413, 395, 394, 412), (370, 361, 552, 555), (411, 393, 392, 410), (380, 375, 508, 511), (409, 391, 390, 408), (84, 83, 383, 407), (407, 383, 382, 406), (436, 418, 571, 577), (405, 381, 380, 404), (440, 422, 525, 531), (403, 379, 378, 402), (91, 90, 371, 401), (401, 371, 370, 400), (496, 466, 587, 597), (399, 369, 368, 398), (477, 470, 541, 542), (397, 367, 366, 396), (76, 75, 384, 395), (395, 384, 385, 394), (405, 423, 572, 566), (393, 386, 387, 392), (409, 427, 526, 520), (391, 388, 389, 390), (83, 82, 372, 383), (383, 372, 373, 382), (476, 483, 592, 591), (381, 374, 375, 380), (457, 487, 546, 536), (379, 376, 377, 378), (90, 89, 360, 371), (371, 360, 361, 370), (424, 406, 567, 573), (369, 362, 363, 368), (428, 410, 521, 527), (367, 364, 365, 366), (512, 551, 550, 513), (508, 549, 548, 509), (504, 547, 546, 505), (551, 545, 544, 550), (542, 541, 540, 543), (549, 539, 538, 548), (547, 537, 536, 546), (545, 542, 543, 544), (541, 535, 534, 540), (539, 533, 532, 538), (537, 531, 530, 536), (535, 529, 528, 534), (533, 527, 526, 532), (531, 525, 524, 530), (529, 523, 522, 528), (527, 521, 520, 526), (525, 519, 518, 524), (523, 517, 516, 522), (521, 515, 514, 520), (519, 511, 510, 518), (517, 507, 506, 516), (515, 512, 513, 514), (511, 508, 509, 510), (507, 504, 505, 506), (403, 421, 524, 518), (494, 464, 539, 549), (434, 416, 523, 529), (368, 363, 504, 507), (463, 493, 548, 538), (415, 433, 528, 522), (500, 482, 545, 551), (364, 367, 506, 505), (446, 428, 527, 533), (392, 387, 512, 515), (481, 499, 550, 544), (427, 445, 532, 526), (375, 494, 549, 508), (388, 391, 514, 513), (458, 440, 531, 537), (404, 380, 511, 519), (493, 376, 509, 548), (439, 457, 536, 530), (379, 403, 518, 510), (470, 452, 535, 541), (416, 398, 517, 523), (451, 469, 540, 534), (397, 415, 522, 516), (488, 458, 537, 547), (560, 599, 598, 561), (556, 597, 596, 557), (552, 595, 594, 553), (599, 593, 592, 598), (590, 589, 588, 591), (597, 587, 586, 596), (595, 585, 584, 594), (593, 590, 591, 592), (589, 583, 582, 588), (587, 581, 580, 586), (585, 579, 578, 584), (583, 577, 576, 582), (581, 575, 574, 580), (579, 573, 572, 578), (577, 571, 570, 576), (575, 569, 568, 574), (573, 567, 566, 572), (571, 565, 564, 570), (569, 563, 562, 568), (567, 559, 558, 566), (565, 555, 554, 564), (563, 560, 561, 562), (559, 556, 557, 558), (555, 552, 553, 554), (399, 417, 570, 564), (490, 460, 585, 595), (430, 412, 569, 575), (459, 489, 594, 584), (411, 429, 574, 568), (475, 472, 589, 590), (442, 424, 573, 579), (382, 373, 556, 559), (471, 476, 591, 588), (423, 441, 578, 572), (361, 490, 595, 552), (374, 381, 558, 557), (454, 436, 577, 583), (400, 370, 555, 565), (489, 362, 553, 594), (435, 453, 582, 576), (385, 502, 599, 560), (369, 399, 564, 554), (466, 448, 581, 587), (412, 394, 563, 569), (501, 386, 561, 598), (447, 465, 586, 580), (393, 411, 568, 562), (484, 475, 590, 593)])
me_cylinder.use_remesh_preserve_volume = False
me_cylinder.use_remesh_preserve_attributes = False
me_cylinder.use_mirror_vertex_groups = False
me_cylinder.update()
me_cube_003 = bpy.data.meshes.new('Cube.003')
me_cube_003.from_pydata([(-1.0, -0.7453, -0.7453), (-1.0, -0.7453, 0.7453), (-1.0, 0.7453, -0.7453), (-1.0, 0.7453, 0.7453), (1.0, -1.0, -1.0), (1.0, -1.0, 1.0), (1.0, 1.0, -1.0), (1.0, 1.0, 1.0), (-1.0, 1.0, -1.0), (-1.0, -1.0, -1.0), (-1.0, -1.0, 1.0), (-1.0, 1.0, 1.0), (-3.176, 0.5458, -0.1307), (-3.176, -0.05583, -0.1307), (-3.176, -0.05583, 0.4709), (-3.176, 0.5458, 0.4709), (-3.176, 0.7453, -0.7453), (-3.176, -0.7453, -0.7453), (-3.176, -0.7453, 0.7453), (-3.176, 0.7453, 0.7453), (-4.4, 0.5458, -0.1307), (-4.4, -0.05583, -0.1307), (-4.4, -0.05583, 0.4709), (-4.4, 0.5458, 0.4709)], [], [(0, 1, 18, 17), (8, 11, 7, 6), (6, 7, 5, 4), (4, 5, 10, 9), (8, 6, 4, 9), (7, 11, 10, 5), (0, 2, 8, 9), (1, 0, 9, 10), (3, 1, 10, 11), (2, 3, 11, 8), (14, 15, 23, 22), (1, 3, 19, 18), (2, 0, 17, 16), (3, 2, 16, 19), (13, 12, 16, 17), (14, 13, 17, 18), (15, 14, 18, 19), (12, 15, 19, 16), (21, 22, 23, 20), (12, 13, 21, 20), (15, 12, 20, 23), (13, 14, 22, 21)])
me_cube_003.use_remesh_preserve_volume = False
me_cube_003.use_remesh_preserve_attributes = False
me_cube_003.use_mirror_vertex_groups = False
me_cube_003.update()

# ---- objects
ob_cube_001 = bpy.data.objects.new('Cube.001', me_cube_002)
ob_cube = bpy.data.objects.new('Cube', me_cube_001)
ob_cylinder = bpy.data.objects.new('Cylinder', me_cylinder)
ob_lamp = bpy.data.objects.new('Lamp', light_lamp)
ob_camera = bpy.data.objects.new('Camera', cam_camera)
ob_cube_002 = bpy.data.objects.new('Cube.002', me_cube_003)

# ---- transforms, parenting, visibility, modifiers, constraints
ob_cube_001.location = (0.6552, -0.6707, 3.006)
ob_cube_001.rotation_euler = (0.0, -0.0, 0.7852)
ob_cube_001.scale = (0.187, 0.187, 0.187)
ob_cube_001.lineart.crease_threshold = 0.0
ob_cube.location = (-0.7548, -0.01228, 3.306)
ob_cube.scale = (0.207, 0.207, 0.1398)
ob_cube.lineart.crease_threshold = 0.0
ob_cylinder.location = (0.0, 0.0, 0.4208)
ob_cylinder.lineart.crease_threshold = 0.0
ob_lamp.location = (4.076, 1.005, 5.904)
ob_lamp.rotation_euler = (0.6503, 0.05522, 1.866)
ob_lamp.lock_rotations_4d = False
ob_lamp.empty_display_type = 'ARROWS'
ob_lamp.color = (0.0, 0.0, 0.0, 0.0)
ob_lamp.lineart.crease_threshold = 0.0
ob_camera.location = (7.481, -6.508, 5.344)
ob_camera.rotation_euler = (1.109, 0.0, 0.8149)
ob_camera.lock_rotations_4d = False
ob_camera.empty_display_type = 'ARROWS'
ob_camera.color = (0.0, 0.0, 0.0, 0.0)
ob_camera.display_type = 'WIRE'
ob_camera.lineart.crease_threshold = 0.0
ob_cube_002.location = (0.05997, -1.003, 0.3601)
ob_cube_002.rotation_euler = (3.164, -0.0, 1.687)
ob_cube_002.scale = (0.207, 0.207, 0.1398)
ob_cube_002.lineart.crease_threshold = 0.0

# ---- collection membership
col_collection_1.objects.link(ob_cube_001)
col_collection_1.objects.link(ob_cube)
col_collection_1.objects.link(ob_cylinder)
col_collection_1.objects.link(ob_lamp)
col_collection_1.objects.link(ob_camera)
col_collection_1.objects.link(ob_cube_002)

# ---- scene / render settings (as saved in the file)
scene.camera = ob_camera
scene.frame_start = 1; scene.frame_end = 250; scene.frame_set(1)
scene.render.engine = 'BLENDER_EEVEE_NEXT'
scene.render.resolution_percentage = 50
scene.render.dither_intensity = 0.0
scene.cycles.use_denoising = False
scene.cycles.samples = 128
scene.cycles.sampling_pattern = 'TABULATED_SOBOL'
scene.cycles.use_adaptive_sampling = False
scene.cycles.use_light_tree = False
scene.cycles.blur_glossy = 0.0
scene.cycles.sample_clamp_indirect = 0.0
scene.view_settings.view_transform = 'Standard'
bpy.context.view_layer.update()
